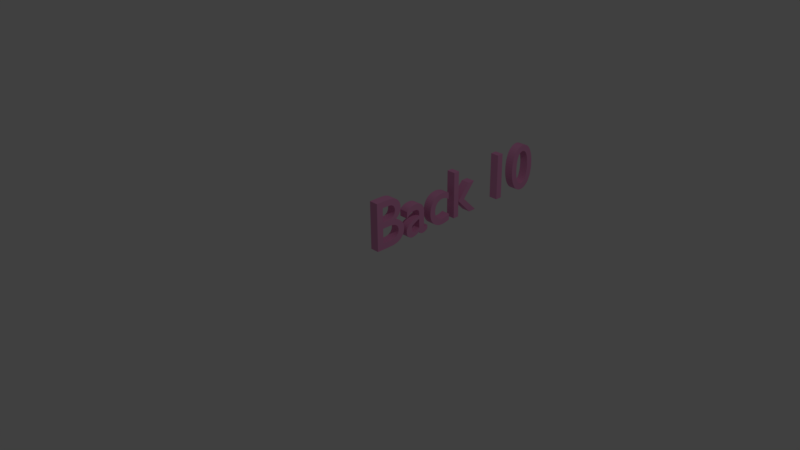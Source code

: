 # Source: buttons.blend  (saved by Blender 2.77.0; exported with 4.5.12 LTS)
import bpy
from mathutils import Matrix  # noqa: F401  (used for matrix-valued properties, if any)

bpy.ops.wm.read_factory_settings(use_empty=True)
scene = bpy.context.scene
scene.name = 'Scene'

# ---- collections
col_collection_1 = bpy.data.collections.new('Collection 1'); scene.collection.children.link(col_collection_1)

# ---- materials (node trees are filled in below, after node groups)
mat_material_001 = bpy.data.materials.new('Material.001')
mat_material_001.alpha_threshold = 0.0
mat_material_001.use_transparent_shadow = False
mat_material_001.diffuse_color = (0.8, 0.3121, 0.5691, 1.0)
mat_material_001.roughness = 0.5

# ---- material node trees

# ---- world
world_world = bpy.data.worlds.new('World'); scene.world = world_world
world_world.color = (0.05088, 0.05088, 0.05088)
world_world.use_sun_shadow = False
world_world.sun_shadow_jitter_overblur = 0.0
world_world.cycles.sampling_method = 'MANUAL'

# ---- cameras
cam_camera = bpy.data.cameras.new('Camera')
cam_camera.clip_end = 100.0
cam_camera.lens = 35.0
cam_camera.sensor_width = 32.0
cam_camera.sensor_height = 18.0
cam_camera.ortho_scale = 7.314
cam_camera.dof.focus_distance = 0.0
cam_camera.dof.aperture_fstop = 128.0

# ---- lights
light_lamp = bpy.data.lights.new('Lamp', 'POINT')
light_lamp.transmission_factor = 0.0
light_lamp.cutoff_distance = 30.0
light_lamp.energy = 100.0
light_lamp.shadow_buffer_clip_start = 1.001
light_lamp.shadow_soft_size = 0.1
light_lamp.shadow_maximum_resolution = 0.006
light_lamp.use_absolute_resolution = True

# ---- curves / text
txt_text = bpy.data.curves.new('Text', 'FONT')
txt_text.dimensions = '2D'
txt_text.body = 'Back 10 '
txt_text.materials.append(mat_material_001)
txt_text.use_path_clamp = True
txt_text.bevel_resolution = 0

# ---- objects
ob_text = bpy.data.objects.new('Text', txt_text)
ob_lamp = bpy.data.objects.new('Lamp', light_lamp)
ob_camera = bpy.data.objects.new('Camera', cam_camera)

# ---- transforms, parenting, visibility, modifiers, constraints
ob_text.location = (0.0, 0.0, 0.0)
ob_text.rotation_euler = (1.571, -0.0, 1.571)
ob_text.lineart.crease_threshold = 0.0
_m = ob_text.modifiers.new('Solidify', 'SOLIDIFY')
_m.thickness = 0.13
_m.nonmanifold_thickness_mode = 'FIXED'
_m.nonmanifold_merge_threshold = 0.0003
ob_lamp.location = (4.076, 1.005, 5.904)
ob_lamp.rotation_euler = (0.6503, 0.05522, 1.866)
ob_lamp.lock_rotations_4d = False
ob_lamp.empty_display_type = 'ARROWS'
ob_lamp.color = (0.0, 0.0, 0.0, 0.0)
ob_lamp.lineart.crease_threshold = 0.0
ob_camera.location = (7.481, -6.508, 5.344)
ob_camera.rotation_euler = (1.109, 0.01082, 0.8149)
ob_camera.lock_rotations_4d = False
ob_camera.empty_display_type = 'ARROWS'
ob_camera.color = (0.0, 0.0, 0.0, 0.0)
ob_camera.display_type = 'WIRE'
ob_camera.lineart.crease_threshold = 0.0

# ---- collection membership
col_collection_1.objects.link(ob_text)
col_collection_1.objects.link(ob_lamp)
col_collection_1.objects.link(ob_camera)

# ---- scene / render settings (as saved in the file)
scene.camera = ob_camera
scene.frame_start = 1; scene.frame_end = 250; scene.frame_set(0)
scene.render.engine = 'BLENDER_EEVEE_NEXT'
scene.render.resolution_percentage = 50
scene.render.dither_intensity = 0.0
scene.cycles.use_denoising = False
scene.cycles.samples = 128
scene.cycles.sampling_pattern = 'TABULATED_SOBOL'
scene.cycles.light_sampling_threshold = 0.0
scene.cycles.use_adaptive_sampling = False
scene.cycles.use_light_tree = False
scene.cycles.blur_glossy = 0.0
scene.cycles.sample_clamp_indirect = 0.0
scene.view_settings.view_transform = 'Standard'
bpy.context.view_layer.update()
